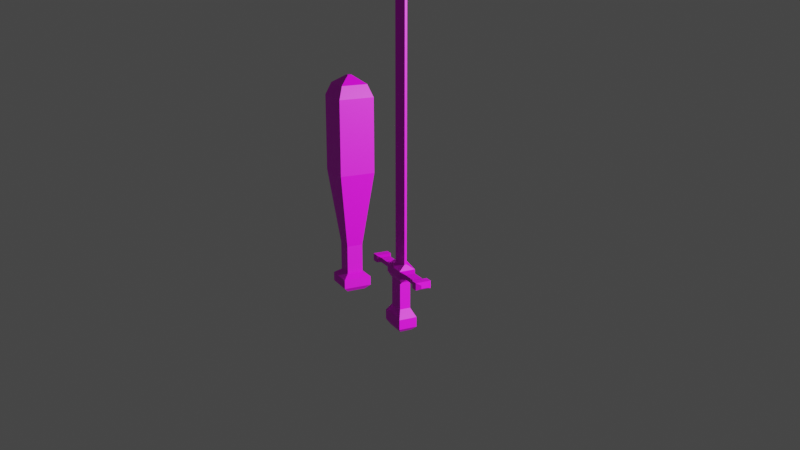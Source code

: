 # Source: BeiseballBat.blend  (saved by Blender 3.6.13; exported with 4.5.12 LTS)
import bpy
from mathutils import Matrix  # noqa: F401  (used for matrix-valued properties, if any)

bpy.ops.wm.read_factory_settings(use_empty=True)
scene = bpy.context.scene
scene.name = 'Scene'

# ---- collections
col_collection = bpy.data.collections.new('Collection'); scene.collection.children.link(col_collection)

# ---- images (referenced by path relative to the original .blend; pixels are not part of the script)
import os
ASSET_DIR = os.environ.get("B2B_ASSET_DIR", "")  # directory of the original .blend (textures are referenced by path, not embedded)
HERE = os.path.dirname(os.path.abspath(__file__))  # packed textures are extracted next to this script under _unpacked/

def load_image(name, relpath, width, height, colorspace="sRGB"):
    """Load a texture the original file referenced (path relative to the .blend, or extracted next to this script)."""
    p = next((c for c in (os.path.join(HERE, relpath), os.path.join(ASSET_DIR, relpath)) if relpath and os.path.exists(c)), "")
    if p:
        img = bpy.data.images.load(p, check_existing=True)
        img.name = name
    else:  # same state as the original file: an image datablock whose file is absent (Cycles renders it pink)
        img = bpy.data.images.new(name, width, height)
        img.source = "FILE"
        img.filepath = "//" + (relpath or name)
    img.colorspace_settings.name = colorspace
    return img
img_imphenziapalette01_png = load_image('ImphenziaPalette01.png', 'ImphenziaPalette01.png', 1024, 1024, 'sRGB')

# ---- materials (node trees are filled in below, after node groups)
mat_material = bpy.data.materials.new('Material')
mat_material.use_transparent_shadow = False

# ---- material node trees
mat_material.use_nodes = True; mat_material.node_tree.nodes.clear()
_N = mat_material.node_tree.nodes; _L = mat_material.node_tree.links
n0 = _N.new('ShaderNodeBsdfPrincipled'); n0.name = 'Principled BSDF'; n0.location = (10, 300)
n0.distribution = 'GGX'
n0.subsurface_method = 'RANDOM_WALK_SKIN'
n0.inputs[3].default_value = 1.45
n0.inputs[27].default_value = (0.0, 0.0, 0.0, 1.0)
n0.inputs[28].default_value = 1.0
n1 = _N.new('ShaderNodeOutputMaterial'); n1.name = 'Material Output'; n1.location = (300, 300)
n2 = _N.new('ShaderNodeTexImage'); n2.name = 'Image Texture'; n2.location = (-377, 211)
n2.image = img_imphenziapalette01_png
n2.interpolation = 'Closest'
_L.new(n0.outputs[0], n1.inputs[0])
_L.new(n2.outputs[0], n0.inputs[0])
n1.is_active_output = True

# ---- world
world_world = bpy.data.worlds.new('World'); scene.world = world_world
world_world.use_nodes = True; world_world.node_tree.nodes.clear()
_N = world_world.node_tree.nodes; _L = world_world.node_tree.links
n0 = _N.new('ShaderNodeOutputWorld'); n0.name = 'World Output'; n0.location = (300, 300)
n1 = _N.new('ShaderNodeBackground'); n1.name = 'Background'; n1.location = (10, 300)
n1.inputs[0].default_value = (0.05088, 0.05088, 0.05088, 1.0)
_L.new(n1.outputs[0], n0.inputs[0])
n0.is_active_output = True
world_world.color = (0.05088, 0.05088, 0.05088)
world_world.use_sun_shadow = False
world_world.sun_shadow_jitter_overblur = 0.0

# ---- cameras
cam_camera = bpy.data.cameras.new('Camera')
cam_camera.lens = 44.5

# ---- lights
light_point = bpy.data.lights.new('Point', 'POINT')
light_point.transmission_factor = 0.0
light_point.energy = 899.0
light_point.shadow_maximum_resolution = 0.006
light_point.use_absolute_resolution = True

# ---- meshes
me_cube_001 = bpy.data.meshes.new('Cube.001')
me_cube_001.from_pydata([(-0.06671, -0.06671, 0.0245), (-0.06671, -0.06671, 0.06671), (-0.06671, 0.06671, 0.0245), (-0.06671, 0.06671, 0.06671), (0.06671, -0.06671, 0.0245), (0.06671, -0.06671, 0.06671), (0.06671, 0.06671, 0.0245), (0.06671, 0.06671, 0.06671), (-0.03777, -0.03777, 0.08914), (-0.03777, 0.03777, 0.08914), (0.03777, 0.03777, 0.08914), (0.03777, -0.03777, 0.08914), (-0.04455, 0.04455, 0.0009373), (-0.04455, -0.04455, 0.0009373), (0.04455, 0.04455, 0.0009373), (0.04455, -0.04455, 0.0009373), (-0.03777, -0.03777, 0.2237), (-0.03777, 0.03777, 0.2237), (0.03777, 0.03777, 0.2237), (0.03777, -0.03777, 0.2237), (-0.03777, -0.03777, 0.2237), (-0.03777, 0.03777, 0.2237), (0.03777, 0.03777, 0.2237), (0.03777, -0.03777, 0.2237), (-0.08337, -0.08337, 0.5807), (-0.08337, 0.08337, 0.5807), (0.08337, 0.08337, 0.5807), (0.08337, -0.08337, 0.5807), (-0.08337, -0.08337, 0.5807), (-0.08337, 0.08337, 0.5807), (0.08337, 0.08337, 0.5807), (0.08337, -0.08337, 0.5807), (-0.08337, -0.08337, 0.9339), (-0.08337, 0.08337, 0.9339), (0.08337, 0.08337, 0.9339), (0.08337, -0.08337, 0.9339), (-0.06163, -0.06163, 0.9921), (-0.06163, 0.06163, 0.9921), (0.06163, 0.06163, 0.9921), (0.06163, -0.06163, 0.9921), (-0.008268, -0.008268, 1.031), (-0.008268, 0.008268, 1.031), (0.008268, 0.008268, 1.031), (0.008268, -0.008268, 1.031)], [], [(0, 1, 3, 2), (2, 3, 7, 6), (6, 7, 5, 4), (4, 5, 1, 0), (0, 2, 12, 13), (3, 1, 8, 9), (10, 9, 17, 18), (1, 5, 11, 8), (7, 3, 9, 10), (5, 7, 10, 11), (12, 14, 15, 13), (6, 4, 15, 14), (4, 0, 13, 15), (2, 6, 14, 12), (16, 19, 23, 20), (11, 10, 18, 19), (9, 8, 16, 17), (8, 11, 19, 16), (23, 22, 26, 27), (18, 17, 21, 22), (19, 18, 22, 23), (17, 16, 20, 21), (24, 27, 31, 28), (21, 20, 24, 25), (20, 23, 27, 24), (22, 21, 25, 26), (31, 30, 34, 35), (26, 25, 29, 30), (27, 26, 30, 31), (25, 24, 28, 29), (35, 34, 38, 39), (29, 28, 32, 33), (28, 31, 35, 32), (30, 29, 33, 34), (36, 39, 43, 40), (33, 32, 36, 37), (32, 35, 39, 36), (34, 33, 37, 38), (42, 41, 40, 43), (38, 37, 41, 42), (39, 38, 42, 43), (37, 36, 40, 41)])
_uv = me_cube_001.uv_layers.new(name='UVMap')
_uv.uv.foreach_set('vector', [0.7976, 0.5682, 0.7976, 0.5682, 0.7976, 0.5682, 0.7976, 0.5682, 0.7976, 0.5682, 0.7976, 0.5682, 0.7976, 0.5682, 0.7976, 0.5682, 0.7976, 0.5682, 0.7976, 0.5682, 0.7976, 0.5682, 0.7976, 0.5682, 0.7976, 0.5682, 0.7976, 0.5682, 0.7976, 0.5682, 0.7976, 0.5682, 0.7976, 0.5682, 0.7976, 0.5682, 0.7976, 0.5682, 0.7976, 0.5682, 0.7976, 0.5682, 0.7976, 0.5682, 0.7976, 0.5682, 0.7976, 0.5682, 0.7976, 0.5682, 0.7976, 0.5682, 0.7976, 0.5682, 0.7976, 0.5682, 0.7976, 0.5682, 0.7976, 0.5682, 0.7976, 0.5682, 0.7976, 0.5682, 0.7976, 0.5682, 0.7976, 0.5682, 0.7976, 0.5682, 0.7976, 0.5682, 0.7976, 0.5682, 0.7976, 0.5682, 0.7976, 0.5682, 0.7976, 0.5682, 0.7976, 0.5682, 0.7976, 0.5682, 0.7976, 0.5682, 0.7976, 0.5682, 0.7976, 0.5682, 0.7976, 0.5682, 0.7976, 0.5682, 0.7976, 0.5682, 0.7976, 0.5682, 0.7976, 0.5682, 0.7976, 0.5682, 0.7976, 0.5682, 0.7976, 0.5682, 0.7976, 0.5682, 0.7976, 0.5682, 0.7976, 0.5682, 0.7976, 0.5682, 0.7976, 0.5682, 0.7976, 0.5682, 0.7976, 0.5682, 0.7976, 0.5682, 0.7976, 0.5682, 0.7976, 0.5682, 0.7976, 0.5682, 0.7976, 0.5682, 0.7976, 0.5682, 0.7976, 0.5682, 0.7976, 0.5682, 0.7976, 0.5682, 0.7976, 0.5682, 0.7976, 0.5682, 0.7976, 0.5682, 0.7976, 0.5682, 0.7976, 0.5682, 0.7976, 0.5682, 0.7976, 0.5682, 0.7976, 0.5682, 0.7976, 0.5682, 0.7976, 0.5682, 0.7976, 0.5682, 0.7976, 0.5682, 0.7976, 0.5682, 0.7976, 0.5682, 0.7976, 0.5682, 0.7976, 0.5682, 0.7976, 0.5682, 0.7976, 0.5682, 0.7976, 0.5682, 0.7976, 0.5682, 0.7976, 0.5682, 0.7976, 0.5682, 0.7976, 0.5682, 0.7976, 0.5682, 0.7976, 0.5682, 0.7976, 0.5682, 0.7976, 0.5682, 0.7976, 0.5682, 0.7976, 0.5682, 0.7976, 0.5682, 0.7976, 0.5682, 0.7976, 0.5682, 0.7976, 0.5682, 0.7976, 0.5682, 0.7976, 0.5682, 0.7976, 0.5682, 0.7976, 0.5682, 0.7976, 0.5682, 0.7976, 0.5682, 0.7976, 0.5682, 0.7976, 0.5682, 0.7976, 0.5682, 0.7976, 0.5682, 0.7976, 0.5682, 0.7976, 0.5682, 0.7976, 0.5682, 0.7976, 0.5682, 0.7976, 0.5682, 0.7976, 0.5682, 0.7976, 0.5682, 0.7976, 0.5682, 0.7976, 0.5682, 0.7976, 0.5682, 0.7976, 0.5682, 0.7976, 0.5682, 0.7976, 0.5682, 0.7976, 0.5682, 0.7976, 0.5682, 0.7976, 0.5682, 0.7976, 0.5682, 0.7976, 0.5682, 0.7976, 0.5682, 0.7976, 0.5682, 0.7976, 0.5682, 0.7976, 0.5682, 0.7976, 0.5682, 0.7976, 0.5682, 0.7976, 0.5682, 0.7976, 0.5682, 0.7976, 0.5682, 0.7976, 0.5682, 0.7976, 0.5682, 0.7976, 0.5682, 0.7976, 0.5682, 0.7976, 0.5682, 0.7976, 0.5682, 0.7976, 0.5682, 0.7976, 0.5682, 0.7976, 0.5682, 0.7976, 0.5682, 0.7976, 0.5682, 0.7976, 0.5682, 0.7976, 0.5682, 0.7976, 0.5682, 0.7976, 0.5682, 0.7976, 0.5682, 0.7976, 0.5682, 0.7976, 0.5682, 0.7976, 0.5682, 0.7976, 0.5682, 0.7976, 0.5682, 0.7976, 0.5682, 0.7976, 0.5682, 0.7976, 0.5682, 0.7976, 0.5682, 0.7976, 0.5682, 0.7976, 0.5682, 0.7976, 0.5682, 0.7976, 0.5682])
me_cube_001.materials.append(mat_material)
me_cube_001.update()
me_cube = bpy.data.meshes.new('Cube')
me_cube.from_pydata([(-0.4179, -0.2512, -0.8687), (-0.4179, -0.2512, -0.5943), (-0.4179, 0.2512, -0.8687), (-0.4179, 0.2512, -0.5943), (0.4179, -0.2512, -0.8687), (0.4179, -0.2512, -0.5943), (0.4179, 0.2512, -0.8687), (0.4179, 0.2512, -0.5943), (-0.2433, -0.1462, -0.37), (-0.2433, 0.1462, -0.37), (0.2433, 0.1462, -0.37), (0.2433, -0.1462, -0.37), (-0.2433, -0.1462, 0.3841), (-0.2433, 0.1462, 0.3841), (0.2433, 0.1462, 0.3841), (0.2433, -0.1462, 0.3841), (-0.3668, -0.2204, 0.542), (-0.3668, 0.2204, 0.542), (0.3668, 0.2204, 0.542), (0.3668, -0.2204, 0.542), (-0.3668, -0.2204, 0.7519), (-0.3668, 0.2204, 0.7519), (0.3668, 0.2204, 0.7519), (0.3668, -0.2204, 0.7519), (-0.2659, -0.03012, 0.8861), (-0.2659, 0.03012, 0.8861), (0.2659, 0.03012, 0.8861), (0.2659, -0.03012, 0.8861), (-0.2833, 0.1703, -0.9936), (-0.2833, -0.1703, -0.9936), (0.2833, 0.1703, -0.9936), (0.2833, -0.1703, -0.9936), (-0.2659, -0.03012, 8.033), (-0.2659, 0.03012, 8.033), (0.2659, 0.03012, 8.033), (0.2659, -0.03012, 8.033), (-0.05079, -0.00603, 8.454), (-0.05079, 0.00603, 8.454), (0.05079, 0.00603, 8.454), (0.05079, -0.00603, 8.454), (0.0, 0.2512, -0.8687), (0.0, 0.2512, -0.5943), (0.0, -0.2512, -0.8687), (0.0, -0.2512, -0.5943), (0.0, 0.1462, -0.37), (0.0, -0.1462, -0.37), (0.0, 0.1462, 0.3841), (0.0, -0.1462, 0.3841), (0.0, 0.2204, 0.542), (0.0, -0.2204, 0.542), (0.0, 0.2204, 0.7519), (0.0, -0.2204, 0.7519), (0.0, 0.1598, 0.8861), (0.0, -0.1598, 0.8861), (0.0, 0.1703, -0.9936), (0.0, -0.1703, -0.9936), (0.0, 0.1598, 8.033), (0.0, -0.1598, 8.033), (0.0, 0.03199, 8.454), (0.0, -0.03199, 8.454), (-0.5461, -0.1337, 0.5833), (-0.5461, 0.1337, 0.5833), (0.5461, 0.1337, 0.5833), (0.5461, -0.1337, 0.5833), (-0.5461, -0.1337, 0.7106), (-0.5461, 0.1337, 0.7106), (0.5461, 0.1337, 0.7106), (0.5461, -0.1337, 0.7106), (-0.5461, -0.1337, 0.5833), (-0.5461, 0.1337, 0.5833), (0.5461, 0.1337, 0.5833), (0.5461, -0.1337, 0.5833), (-0.5461, -0.1337, 0.7106), (-0.5461, 0.1337, 0.7106), (0.5461, 0.1337, 0.7106), (0.5461, -0.1337, 0.7106), (-0.953, -0.1337, 0.5833), (-0.953, 0.1337, 0.5833), (0.953, 0.1337, 0.5833), (0.953, -0.1337, 0.5833), (-0.953, -0.1337, 0.7106), (-0.953, 0.1337, 0.7106), (0.953, 0.1337, 0.7106), (0.953, -0.1337, 0.7106), (-1.067, -0.2106, 0.5466), (-1.067, 0.2106, 0.5466), (1.067, 0.2106, 0.5466), (1.067, -0.2106, 0.5466), (-1.067, -0.2106, 0.7472), (-1.067, 0.2106, 0.7472), (1.067, 0.2106, 0.7472), (1.067, -0.2106, 0.7472), (-1.067, -0.2106, 0.5466), (-1.067, 0.2106, 0.5466), (1.067, 0.2106, 0.5466), (1.067, -0.2106, 0.5466), (-1.067, -0.2106, 0.7472), (-1.067, 0.2106, 0.7472), (1.067, 0.2106, 0.7472), (1.067, -0.2106, 0.7472), (-1.27, -0.2106, 0.5466), (-1.27, 0.2106, 0.5466), (1.27, 0.2106, 0.5466), (1.27, -0.2106, 0.5466), (-1.27, -0.2106, 0.7472), (-1.27, 0.2106, 0.7472), (1.27, 0.2106, 0.7472), (1.27, -0.2106, 0.7472), (-1.349, -0.09267, 0.6028), (-1.349, 0.09267, 0.6028), (1.349, 0.09267, 0.6028), (1.349, -0.09267, 0.6028), (-1.349, -0.09267, 0.691), (-1.349, 0.09267, 0.691), (1.349, 0.09267, 0.691), (1.349, -0.09267, 0.691)], [], [(0, 1, 3, 2), (40, 41, 7, 6), (6, 7, 5, 4), (42, 43, 1, 0), (6, 4, 31, 30), (41, 3, 9, 44), (11, 10, 14, 15), (5, 7, 10, 11), (3, 1, 8, 9), (43, 5, 11, 45), (13, 12, 16, 17), (9, 8, 12, 13), (45, 11, 15, 47), (44, 9, 13, 46), (49, 19, 23, 51), (47, 15, 19, 49), (46, 13, 17, 48), (15, 14, 18, 19), (23, 22, 26, 27), (48, 17, 21, 50), (23, 19, 63, 67), (21, 17, 61, 65), (53, 27, 35, 57), (21, 20, 24, 25), (51, 23, 27, 53), (50, 21, 25, 52), (54, 30, 31, 55), (42, 0, 29, 55), (40, 6, 30, 54), (0, 2, 28, 29), (57, 35, 39, 59), (52, 25, 33, 56), (27, 26, 34, 35), (25, 24, 32, 33), (58, 37, 36, 59), (56, 33, 37, 58), (35, 34, 38, 39), (33, 32, 36, 37), (34, 56, 58, 38), (38, 58, 59, 39), (26, 52, 56, 34), (32, 57, 59, 36), (2, 40, 54, 28), (4, 42, 55, 31), (28, 54, 55, 29), (22, 50, 52, 26), (20, 51, 53, 24), (24, 53, 57, 32), (18, 48, 50, 22), (14, 46, 48, 18), (12, 47, 49, 16), (16, 49, 51, 20), (10, 44, 46, 14), (8, 45, 47, 12), (1, 43, 45, 8), (7, 41, 44, 10), (4, 5, 43, 42), (2, 3, 41, 40), (67, 63, 71, 75), (65, 61, 69, 73), (22, 23, 67, 66), (20, 21, 65, 64), (18, 22, 66, 62), (16, 20, 64, 60), (19, 18, 62, 63), (17, 16, 60, 61), (74, 75, 83, 82), (68, 72, 80, 76), (64, 65, 73, 72), (61, 60, 68, 69), (62, 66, 74, 70), (60, 64, 72, 68), (66, 67, 75, 74), (63, 62, 70, 71), (78, 82, 90, 86), (77, 76, 84, 85), (71, 70, 78, 79), (73, 69, 77, 81), (75, 71, 79, 83), (72, 73, 81, 80), (69, 68, 76, 77), (70, 74, 82, 78), (91, 87, 95, 99), (89, 85, 93, 97), (76, 80, 88, 84), (82, 83, 91, 90), (79, 78, 86, 87), (81, 77, 85, 89), (83, 79, 87, 91), (80, 81, 89, 88), (97, 93, 101, 105), (95, 94, 102, 103), (88, 89, 97, 96), (85, 84, 92, 93), (86, 90, 98, 94), (84, 88, 96, 92), (90, 91, 99, 98), (87, 86, 94, 95), (100, 104, 112, 108), (102, 106, 114, 110), (99, 95, 103, 107), (96, 97, 105, 104), (93, 92, 100, 101), (94, 98, 106, 102), (92, 96, 104, 100), (98, 99, 107, 106), (111, 110, 114, 115), (109, 108, 112, 113), (106, 107, 115, 114), (103, 102, 110, 111), (105, 101, 109, 113), (107, 103, 111, 115), (104, 105, 113, 112), (101, 100, 108, 109)])
_uv = me_cube.uv_layers.new(name='UVMap')
_uv.uv.foreach_set('vector', [0.8224, 0.686, 0.8224, 0.686, 0.8224, 0.686, 0.8224, 0.686, 0.8224, 0.686, 0.8224, 0.686, 0.8224, 0.686, 0.8224, 0.686, 0.8224, 0.686, 0.8224, 0.686, 0.8224, 0.686, 0.8224, 0.686, 0.8224, 0.686, 0.8224, 0.686, 0.8224, 0.686, 0.8224, 0.686, 0.8224, 0.686, 0.8224, 0.686, 0.8224, 0.686, 0.8224, 0.686, 0.8224, 0.686, 0.8224, 0.686, 0.8224, 0.686, 0.8224, 0.686, 0.4442, 0.2148, 0.4442, 0.2148, 0.4442, 0.2148, 0.4442, 0.2148, 0.8224, 0.686, 0.8224, 0.686, 0.8224, 0.686, 0.8224, 0.686, 0.8224, 0.686, 0.8224, 0.686, 0.8224, 0.686, 0.8224, 0.686, 0.8224, 0.686, 0.8224, 0.686, 0.8224, 0.686, 0.8224, 0.686, 0.8224, 0.686, 0.8224, 0.686, 0.8224, 0.686, 0.8224, 0.686, 0.4442, 0.2148, 0.4442, 0.2148, 0.4442, 0.2148, 0.4442, 0.2148, 0.4442, 0.2148, 0.4442, 0.2148, 0.4442, 0.2148, 0.4442, 0.2148, 0.4442, 0.2148, 0.4442, 0.2148, 0.4442, 0.2148, 0.4442, 0.2148, 0.8224, 0.686, 0.8224, 0.686, 0.8224, 0.686, 0.8224, 0.686, 0.8224, 0.686, 0.8224, 0.686, 0.8224, 0.686, 0.8224, 0.686, 0.8224, 0.686, 0.8224, 0.686, 0.8224, 0.686, 0.8224, 0.686, 0.8224, 0.686, 0.8224, 0.686, 0.8224, 0.686, 0.8224, 0.686, 0.8224, 0.686, 0.8224, 0.686, 0.8224, 0.686, 0.8224, 0.686, 0.8224, 0.686, 0.8224, 0.686, 0.8224, 0.686, 0.8224, 0.686, 0.8224, 0.686, 0.8224, 0.686, 0.8224, 0.686, 0.8224, 0.686, 0.8224, 0.686, 0.8224, 0.686, 0.8224, 0.686, 0.8224, 0.686, 0.2272, 0.9341, 0.2272, 0.9341, 0.2272, 0.9341, 0.2272, 0.9341, 0.8224, 0.686, 0.8224, 0.686, 0.8224, 0.686, 0.8224, 0.686, 0.8224, 0.686, 0.8224, 0.686, 0.8224, 0.686, 0.8224, 0.686, 0.8224, 0.686, 0.8224, 0.686, 0.8224, 0.686, 0.8224, 0.686, 0.8224, 0.686, 0.8224, 0.686, 0.8224, 0.686, 0.8224, 0.686, 0.8224, 0.686, 0.8224, 0.686, 0.8224, 0.686, 0.8224, 0.686, 0.8224, 0.686, 0.8224, 0.686, 0.8224, 0.686, 0.8224, 0.686, 0.8224, 0.686, 0.8224, 0.686, 0.8224, 0.686, 0.8224, 0.686, 0.2272, 0.9341, 0.2272, 0.9341, 0.2272, 0.9341, 0.2272, 0.9341, 0.2272, 0.9341, 0.2272, 0.9341, 0.2272, 0.9341, 0.2272, 0.9341, 0.2272, 0.9341, 0.2272, 0.9341, 0.2272, 0.9341, 0.2272, 0.9341, 0.2272, 0.9341, 0.2272, 0.9341, 0.2272, 0.9341, 0.2272, 0.9341, 0.2272, 0.9341, 0.2272, 0.9341, 0.2272, 0.9341, 0.2272, 0.9341, 0.2272, 0.9341, 0.2272, 0.9341, 0.2272, 0.9341, 0.2272, 0.9341, 0.2272, 0.9341, 0.2272, 0.9341, 0.2272, 0.9341, 0.2272, 0.9341, 0.2272, 0.9341, 0.2272, 0.9341, 0.2272, 0.9341, 0.2272, 0.9341, 0.2272, 0.9341, 0.2272, 0.9341, 0.2272, 0.9341, 0.2272, 0.9341, 0.2272, 0.9341, 0.2272, 0.9341, 0.2272, 0.9341, 0.2272, 0.9341, 0.2272, 0.9341, 0.2272, 0.9341, 0.2272, 0.9341, 0.2272, 0.9341, 0.2272, 0.9341, 0.2272, 0.9341, 0.2272, 0.9341, 0.2272, 0.9341, 0.8224, 0.686, 0.8224, 0.686, 0.8224, 0.686, 0.8224, 0.686, 0.8224, 0.686, 0.8224, 0.686, 0.8224, 0.686, 0.8224, 0.686, 0.8224, 0.686, 0.8224, 0.686, 0.8224, 0.686, 0.8224, 0.686, 0.8224, 0.686, 0.8224, 0.686, 0.8224, 0.686, 0.8224, 0.686, 0.8224, 0.686, 0.8224, 0.686, 0.8224, 0.686, 0.8224, 0.686, 0.2272, 0.9341, 0.2272, 0.9341, 0.2272, 0.9341, 0.2272, 0.9341, 0.8224, 0.686, 0.8224, 0.686, 0.8224, 0.686, 0.8224, 0.686, 0.8224, 0.686, 0.8224, 0.686, 0.8224, 0.686, 0.8224, 0.686, 0.8224, 0.686, 0.8224, 0.686, 0.8224, 0.686, 0.8224, 0.686, 0.8224, 0.686, 0.8224, 0.686, 0.8224, 0.686, 0.8224, 0.686, 0.4442, 0.2148, 0.4442, 0.2148, 0.4442, 0.2148, 0.4442, 0.2148, 0.4442, 0.2148, 0.4442, 0.2148, 0.4442, 0.2148, 0.4442, 0.2148, 0.8224, 0.686, 0.8224, 0.686, 0.8224, 0.686, 0.8224, 0.686, 0.8224, 0.686, 0.8224, 0.686, 0.8224, 0.686, 0.8224, 0.686, 0.8224, 0.686, 0.8224, 0.686, 0.8224, 0.686, 0.8224, 0.686, 0.8224, 0.686, 0.8224, 0.686, 0.8224, 0.686, 0.8224, 0.686, 0.8224, 0.686, 0.8224, 0.686, 0.8224, 0.686, 0.8224, 0.686, 0.8224, 0.686, 0.8224, 0.686, 0.8224, 0.686, 0.8224, 0.686, 0.8224, 0.686, 0.8224, 0.686, 0.8224, 0.686, 0.8224, 0.686, 0.8224, 0.686, 0.8224, 0.686, 0.8224, 0.686, 0.8224, 0.686, 0.8224, 0.686, 0.8224, 0.686, 0.8224, 0.686, 0.8224, 0.686, 0.8224, 0.686, 0.8224, 0.686, 0.8224, 0.686, 0.8224, 0.686, 0.8224, 0.686, 0.8224, 0.686, 0.8224, 0.686, 0.8224, 0.686, 0.8224, 0.686, 0.8224, 0.686, 0.8224, 0.686, 0.8224, 0.686, 0.8224, 0.686, 0.8224, 0.686, 0.8224, 0.686, 0.8224, 0.686, 0.8224, 0.686, 0.8224, 0.686, 0.8224, 0.686, 0.8224, 0.686, 0.8224, 0.686, 0.8224, 0.686, 0.8224, 0.686, 0.8224, 0.686, 0.8224, 0.686, 0.8224, 0.686, 0.8224, 0.686, 0.8224, 0.686, 0.8224, 0.686, 0.8224, 0.686, 0.8224, 0.686, 0.8224, 0.686, 0.8224, 0.686, 0.8224, 0.686, 0.8224, 0.686, 0.8224, 0.686, 0.8224, 0.686, 0.8224, 0.686, 0.8224, 0.686, 0.8224, 0.686, 0.8224, 0.686, 0.8224, 0.686, 0.8224, 0.686, 0.8224, 0.686, 0.8224, 0.686, 0.8224, 0.686, 0.8224, 0.686, 0.8224, 0.686, 0.8224, 0.686, 0.8224, 0.686, 0.8224, 0.686, 0.8224, 0.686, 0.8224, 0.686, 0.8224, 0.686, 0.8224, 0.686, 0.8224, 0.686, 0.8224, 0.686, 0.8224, 0.686, 0.8224, 0.686, 0.8224, 0.686, 0.8224, 0.686, 0.8224, 0.686, 0.8224, 0.686, 0.8224, 0.686, 0.8224, 0.686, 0.8224, 0.686, 0.8224, 0.686, 0.8224, 0.686, 0.8224, 0.686, 0.8224, 0.686, 0.8224, 0.686, 0.8224, 0.686, 0.8224, 0.686, 0.8224, 0.686, 0.8224, 0.686, 0.8224, 0.686, 0.8224, 0.686, 0.8224, 0.686, 0.8224, 0.686, 0.8224, 0.686, 0.8224, 0.686, 0.8224, 0.686, 0.8224, 0.686, 0.8224, 0.686, 0.8224, 0.686, 0.8224, 0.686, 0.8224, 0.686, 0.8224, 0.686, 0.8224, 0.686, 0.8224, 0.686, 0.8224, 0.686, 0.8224, 0.686, 0.8224, 0.686, 0.8224, 0.686, 0.8224, 0.686, 0.8224, 0.686, 0.8224, 0.686, 0.8224, 0.686, 0.8224, 0.686, 0.8224, 0.686, 0.8224, 0.686, 0.8224, 0.686, 0.8224, 0.686, 0.8224, 0.686, 0.8224, 0.686, 0.8224, 0.686, 0.8224, 0.686, 0.8224, 0.686, 0.8224, 0.686, 0.8224, 0.686, 0.8224, 0.686, 0.8224, 0.686, 0.8224, 0.686, 0.8224, 0.686, 0.8224, 0.686, 0.8224, 0.686, 0.8224, 0.686, 0.8224, 0.686, 0.8224, 0.686, 0.8224, 0.686, 0.8224, 0.686, 0.8224, 0.686, 0.8224, 0.686, 0.8224, 0.686, 0.8224, 0.686, 0.8224, 0.686, 0.8224, 0.686, 0.8224, 0.686, 0.8224, 0.686, 0.8224, 0.686, 0.8224, 0.686, 0.8224, 0.686, 0.8224, 0.686, 0.8224, 0.686, 0.8224, 0.686, 0.8224, 0.686, 0.8224, 0.686, 0.8224, 0.686, 0.8224, 0.686, 0.8224, 0.686, 0.8224, 0.686, 0.8224, 0.686, 0.8224, 0.686, 0.8224, 0.686, 0.8224, 0.686, 0.8224, 0.686, 0.8224, 0.686, 0.8224, 0.686, 0.8224, 0.686, 0.8224, 0.686, 0.8224, 0.686, 0.8224, 0.686, 0.8224, 0.686, 0.8224, 0.686, 0.8224, 0.686, 0.8224, 0.686, 0.8224, 0.686, 0.8224, 0.686, 0.8224, 0.686, 0.8224, 0.686, 0.8224, 0.686, 0.8224, 0.686, 0.8224, 0.686, 0.8224, 0.686, 0.8224, 0.686, 0.8224, 0.686, 0.8224, 0.686, 0.8224, 0.686, 0.8224, 0.686, 0.8224, 0.686, 0.8224, 0.686, 0.8224, 0.686, 0.8224, 0.686, 0.8224, 0.686, 0.8224, 0.686, 0.8224, 0.686, 0.8224, 0.686, 0.8224, 0.686, 0.8224, 0.686, 0.8224, 0.686, 0.8224, 0.686, 0.8224, 0.686, 0.8224, 0.686, 0.8224, 0.686, 0.8224, 0.686, 0.8224, 0.686, 0.8224, 0.686, 0.8224, 0.686, 0.8224, 0.686, 0.8224, 0.686, 0.8224, 0.686, 0.8224, 0.686, 0.8224, 0.686, 0.8224, 0.686, 0.8224, 0.686, 0.8224, 0.686, 0.8224, 0.686, 0.8224, 0.686, 0.8224, 0.686, 0.8224, 0.686, 0.8224, 0.686, 0.8224, 0.686, 0.8224, 0.686, 0.8224, 0.686])
me_cube.materials.append(mat_material)
me_cube.update()

# ---- objects
ob_baiseball_bat = bpy.data.objects.new('Baiseball_Bat', me_cube_001)
ob_camera = bpy.data.objects.new('Camera', cam_camera)
ob_point = bpy.data.objects.new('Point', light_point)
ob_sword = bpy.data.objects.new('Sword', me_cube)

# ---- transforms, parenting, visibility, modifiers, constraints
ob_baiseball_bat.location = (-0.5332, 0.0009142, 0.0)
ob_camera.location = (3.571, -1.769, 1.759)
ob_camera.rotation_euler = (1.258, 9.99e-07, 1.112)
ob_point.location = (3.26, 2.036, 1.987)
ob_sword.location = (0.0, 0.0, 0.1623)
ob_sword.scale = (0.1619, 0.1619, 0.1619)

# ---- collection membership
scene.collection.objects.link(ob_baiseball_bat)
scene.collection.objects.link(ob_camera)
scene.collection.objects.link(ob_point)
scene.collection.objects.link(ob_sword)

# ---- scene / render settings (as saved in the file)
scene.camera = ob_camera
scene.frame_start = 1; scene.frame_end = 250; scene.frame_set(1)
scene.render.engine = 'BLENDER_EEVEE_NEXT'
scene.cycles.sampling_pattern = 'TABULATED_SOBOL'
scene.view_settings.view_transform = 'Filmic'
bpy.context.view_layer.update()

